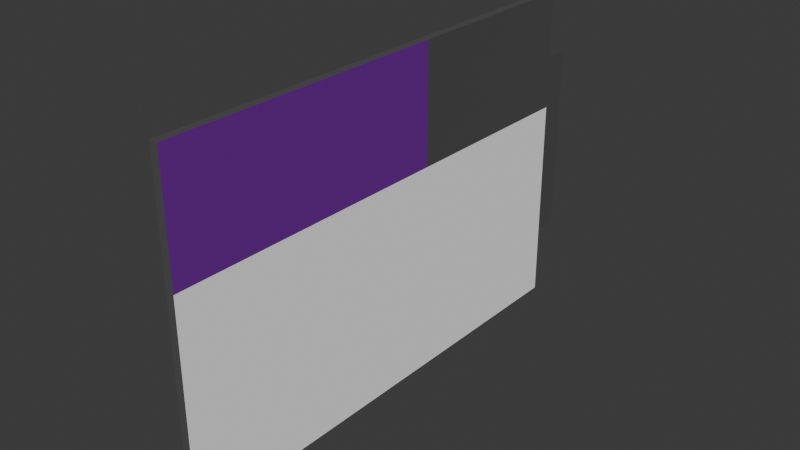 # Source: sign.blend  (saved by Blender 4.3.34; exported with 4.5.12 LTS)
import bpy
from mathutils import Matrix  # noqa: F401  (used for matrix-valued properties, if any)

bpy.ops.wm.read_factory_settings(use_empty=True)
scene = bpy.context.scene
scene.name = 'Scene'

# ---- collections
col_collection = bpy.data.collections.new('Collection'); scene.collection.children.link(col_collection)

# ---- materials (node trees are filled in below, after node groups)
mat_material = bpy.data.materials.new('Material')
mat_material.alpha_threshold = 0.0
mat_material.roughness = 0.5
mat_material.line_color = (0.0, 0.0, 0.0, 1.0)
mat_material_001 = bpy.data.materials.new('Material.001')
mat_material_002 = bpy.data.materials.new('Material.002')

# ---- material node trees
mat_material.use_nodes = True; mat_material.node_tree.nodes.clear()
_N = mat_material.node_tree.nodes; _L = mat_material.node_tree.links
n0 = _N.new('ShaderNodeOutputMaterial'); n0.name = 'Material Output'; n0.location = (300, 300)
n1 = _N.new('ShaderNodeBsdfPrincipled'); n1.name = 'Principled BSDF'; n1.location = (10, 300)
n1.inputs[0].default_value = (1.0, 1.0, 1.0, 1.0)
n1.inputs[2].default_value = 1.0
n1.inputs[3].default_value = 1.45
_L.new(n1.outputs[0], n0.inputs[0])
n0.is_active_output = True
mat_material_001.use_nodes = True; mat_material_001.node_tree.nodes.clear()
_N = mat_material_001.node_tree.nodes; _L = mat_material_001.node_tree.links
n0 = _N.new('ShaderNodeBsdfPrincipled'); n0.name = 'Principled BSDF'; n0.location = (10, 300)
n0.inputs[0].default_value = (0.07324, 0.07324, 0.07324, 1.0)
n0.inputs[2].default_value = 1.0
n1 = _N.new('ShaderNodeOutputMaterial'); n1.name = 'Material Output'; n1.location = (300, 300)
_L.new(n0.outputs[0], n1.inputs[0])
n1.is_active_output = True
mat_material_002.use_nodes = True; mat_material_002.node_tree.nodes.clear()
_N = mat_material_002.node_tree.nodes; _L = mat_material_002.node_tree.links
n0 = _N.new('ShaderNodeBsdfPrincipled'); n0.name = 'Principled BSDF'; n0.location = (10, 300)
n0.inputs[0].default_value = (0.1714, 0.01307, 0.3284, 1.0)
n1 = _N.new('ShaderNodeOutputMaterial'); n1.name = 'Material Output'; n1.location = (300, 300)
_L.new(n0.outputs[0], n1.inputs[0])
n1.is_active_output = True

# ---- world
world_world = bpy.data.worlds.new('World'); scene.world = world_world
world_world.use_nodes = True; world_world.node_tree.nodes.clear()
_N = world_world.node_tree.nodes; _L = world_world.node_tree.links
n0 = _N.new('ShaderNodeOutputWorld'); n0.name = 'World Output'; n0.location = (300, 300)
n1 = _N.new('ShaderNodeBackground'); n1.name = 'Background'; n1.location = (10, 300)
n1.inputs[0].default_value = (0.05088, 0.05088, 0.05088, 1.0)
_L.new(n1.outputs[0], n0.inputs[0])
n0.is_active_output = True
world_world.color = (0.05088, 0.05088, 0.05088)
world_world.sun_shadow_jitter_overblur = 0.0

# ---- meshes
me_cube = bpy.data.meshes.new('Cube')
me_cube.from_pydata([(-0.01299, 0.7502, 0.51), (-0.01299, 0.7502, -0.51), (-0.01299, -0.7502, 0.51), (-0.01299, -0.7502, -0.51), (0.01299, 0.7502, 0.51), (0.01299, 0.7502, -0.51), (0.01299, -0.7502, 0.51), (0.01299, -0.7502, -0.51), (-0.01299, 0.7502, 0.1437), (0.01299, -0.7502, 0.1437), (-0.01299, -0.7502, 0.1437), (0.01299, 0.7502, 0.1437), (-0.01299, 0.1503, 0.51), (0.01299, 0.1503, 0.51), (-0.01299, 0.1503, 0.1437), (0.01299, 0.1503, 0.1437)], [], [(0, 4, 13, 12), (10, 2, 6, 9), (9, 6, 13, 15), (5, 1, 3, 7), (8, 0, 12, 14), (11, 4, 0, 8), (5, 11, 8, 1), (1, 8, 14, 10, 3), (7, 9, 15, 11, 5), (3, 10, 9, 7), (14, 12, 2, 10), (15, 13, 4, 11), (12, 13, 6, 2)])
me_cube.polygons.foreach_set('material_index', [1, 1, 2, 1, 1, 1, 1, 0, 0, 1, 2, 1, 1])
_uv = me_cube.uv_layers.new(name='UVMap')
_uv.uv.foreach_set('vector', [0.625, 0.5, 0.875, 0.5, 0.875, 0.6, 0.625, 0.6, 0.5, 0.75, 0.625, 0.75, 0.625, 1.0, 0.5, 1.0, 0.5, 0.0, 0.625, 0.0, 0.625, 0.15, 0.5, 0.15, 0.125, 0.5, 0.375, 0.5, 0.375, 0.75, 0.125, 0.75, 0.5, 0.5, 0.625, 0.5, 0.625, 0.6, 0.5, 0.6, 0.5, 0.25, 0.625, 0.25, 0.625, 0.5, 0.5, 0.5, 0.375, 0.25, 0.5, 0.25, 0.5, 0.5, 0.375, 0.5, 0.375, 0.5, 0.5, 0.5, 0.5, 0.6, 0.5, 0.75, 0.375, 0.75, 0.375, 0.0, 0.5, 0.0, 0.5, 0.15, 0.5, 0.25, 0.375, 0.25, 0.375, 0.75, 0.5, 0.75, 0.5, 1.0, 0.375, 1.0, 0.5, 0.6, 0.625, 0.6, 0.625, 0.75, 0.5, 0.75, 0.5, 0.15, 0.625, 0.15, 0.625, 0.25, 0.5, 0.25, 0.625, 0.6, 0.875, 0.6, 0.875, 0.75, 0.625, 0.75])
me_cube.materials.append(mat_material)
me_cube.materials.append(mat_material_001)
me_cube.materials.append(mat_material_002)
me_cube.use_mirror_vertex_groups = False
me_cube.update()
me_plane = bpy.data.meshes.new('Plane')
me_plane.from_pydata([(-2.224e-08, -0.09632, 0.2945), (2.224e-08, -0.09632, -0.3045), (-2.224e-08, 0.09632, 0.2945), (2.224e-08, 0.09632, -0.3045)], [], [(0, 1, 3, 2)])
_uv = me_plane.uv_layers.new(name='UVMap')
_uv.uv.foreach_set('vector', [0.0, 0.0, 1.0, 0.0, 1.0, 1.0, 0.0, 1.0])
me_plane.materials.append(mat_material_001)
me_plane.update()

# ---- objects
ob_cube = bpy.data.objects.new('Cube', me_cube)
ob_plane = bpy.data.objects.new('Plane', me_plane)

# ---- transforms, parenting, visibility, modifiers, constraints
ob_cube.location = (0.0, 0.0, 0.5)
ob_cube.lock_rotations_4d = False
ob_cube.empty_display_type = 'ARROWS'
ob_cube.lineart.crease_threshold = 0.0
ob_plane.location = (1.122e-16, 0.7519, 0.5053)

# ---- collection membership
col_collection.objects.link(ob_cube)
col_collection.objects.link(ob_plane)

# ---- scene / render settings (as saved in the file)
scene.frame_start = 1; scene.frame_end = 250; scene.frame_set(1)
scene.render.engine = 'BLENDER_EEVEE_NEXT'
bpy.context.view_layer.update()

# ---- added for rendering (the .blend has no active camera and no usable light): camera, sun
cam_auto = bpy.data.cameras.new('AutoCamera')
cam_auto.lens = 50.0
cam_auto.sensor_width = 36.0
cam_auto.clip_end = 1000.0
ob_auto_camera = bpy.data.objects.new('AutoCamera', cam_auto)
scene.collection.objects.link(ob_auto_camera)
ob_auto_camera.location = (1.75452, -2.05644, 1.90361)
ob_auto_camera.rotation_euler = (1.09748, -7.21219e-08, 0.694738)
scene.camera = ob_auto_camera
light_auto_sun = bpy.data.lights.new('AutoSun', 'SUN')
light_auto_sun.energy = 3.0
light_auto_sun.angle = 0.0523599
ob_auto_sun = bpy.data.objects.new('AutoSun', light_auto_sun)
scene.collection.objects.link(ob_auto_sun)
ob_auto_sun.rotation_euler = (0.872665, 0.174533, 0.523599)
bpy.context.view_layer.update()
